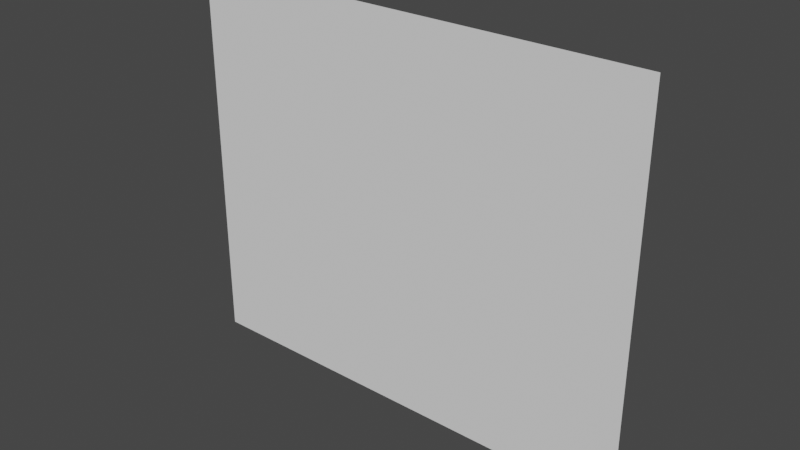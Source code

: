 # Source: paper.blend  (saved by Blender 3.4.6; exported with 4.5.12 LTS)
import bpy
from mathutils import Matrix  # noqa: F401  (used for matrix-valued properties, if any)

bpy.ops.wm.read_factory_settings(use_empty=True)
scene = bpy.context.scene
scene.name = 'Scene'

# ---- collections
col_collection = bpy.data.collections.new('Collection'); scene.collection.children.link(col_collection)

# ---- world
world_world = bpy.data.worlds.new('World'); scene.world = world_world
world_world.use_nodes = True; world_world.node_tree.nodes.clear()
_N = world_world.node_tree.nodes; _L = world_world.node_tree.links
n0 = _N.new('ShaderNodeOutputWorld'); n0.name = 'World Output'; n0.location = (300, 300)
n1 = _N.new('ShaderNodeBackground'); n1.name = 'Background'; n1.location = (10, 300)
n1.inputs[0].default_value = (0.05088, 0.05088, 0.05088, 1.0)
_L.new(n1.outputs[0], n0.inputs[0])
n0.is_active_output = True
world_world.color = (0.05088, 0.05088, 0.05088)
world_world.use_sun_shadow = False
world_world.sun_shadow_jitter_overblur = 0.0

# ---- meshes
me_plane = bpy.data.meshes.new('Plane')
me_plane.from_pydata([(-0.6, 0.0, 0.5), (0.6, 0.0, 0.5), (-0.6, 0.0, -0.5), (0.6, 0.0, -0.5)], [], [(0, 1, 3, 2)])
_uv = me_plane.uv_layers.new(name='UVMap')
_uv.uv.foreach_set('vector', [0.0, 0.0, 1.0, 0.0, 1.0, 1.0, 0.0, 1.0])
me_plane.update()

# ---- objects
ob_plane = bpy.data.objects.new('Plane', me_plane)

# ---- transforms, parenting, visibility, modifiers, constraints
ob_plane.location = (0.0, 0.0, 0.0)

# ---- collection membership
col_collection.objects.link(ob_plane)

# ---- scene / render settings (as saved in the file)
scene.frame_start = 1; scene.frame_end = 250; scene.frame_set(1)
scene.render.engine = 'BLENDER_EEVEE_NEXT'
scene.cycles.sampling_pattern = 'TABULATED_SOBOL'
scene.cycles.use_light_tree = False
scene.view_settings.view_transform = 'Filmic'
bpy.context.view_layer.update()

# ---- added for rendering (the .blend has no active camera and no usable light): camera, sun
cam_auto = bpy.data.cameras.new('AutoCamera')
cam_auto.lens = 50.0
cam_auto.sensor_width = 36.0
cam_auto.clip_end = 1000.0
ob_auto_camera = bpy.data.objects.new('AutoCamera', cam_auto)
scene.collection.objects.link(ob_auto_camera)
ob_auto_camera.location = (1.44525, -1.7343, 1.1562)
ob_auto_camera.rotation_euler = (1.09748, -7.21219e-08, 0.694738)
scene.camera = ob_auto_camera
light_auto_sun = bpy.data.lights.new('AutoSun', 'SUN')
light_auto_sun.energy = 3.0
light_auto_sun.angle = 0.0523599
ob_auto_sun = bpy.data.objects.new('AutoSun', light_auto_sun)
scene.collection.objects.link(ob_auto_sun)
ob_auto_sun.rotation_euler = (0.872665, 0.174533, 0.523599)
bpy.context.view_layer.update()
